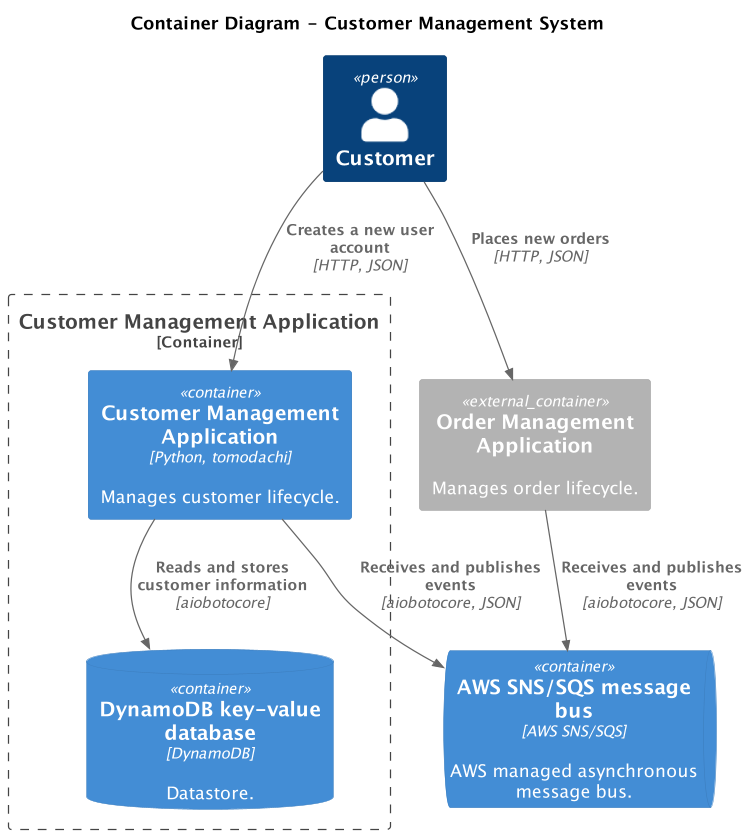

The diagram above was rendered by PlantUML. Its source (embedded in the PNG):
@startuml
!include ./container/containers.puml

skinparam dpi 120

title Container Diagram - Customer Management System

Person(user, "Customer")

Boundary(customerAppBoundary, "Customer Management Application", "Container") {
    customerAppContainer()
    dynamoDbContainer()
}

orderAppExtContainer()
awsSnsSqsContainer()

Rel(user, customerApp, "Creates a new user account", "HTTP, JSON")
Rel(user, orderExtApp, "Places new orders", "HTTP, JSON")

Rel(customerApp, dynamoDb, "Reads and stores customer information", "aiobotocore")
Rel(customerApp, awsSnsSqs, "Receives and publishes events", "aiobotocore, JSON")

Rel(orderExtApp, awsSnsSqs, "Receives and publishes events", "aiobotocore, JSON")

@enduml